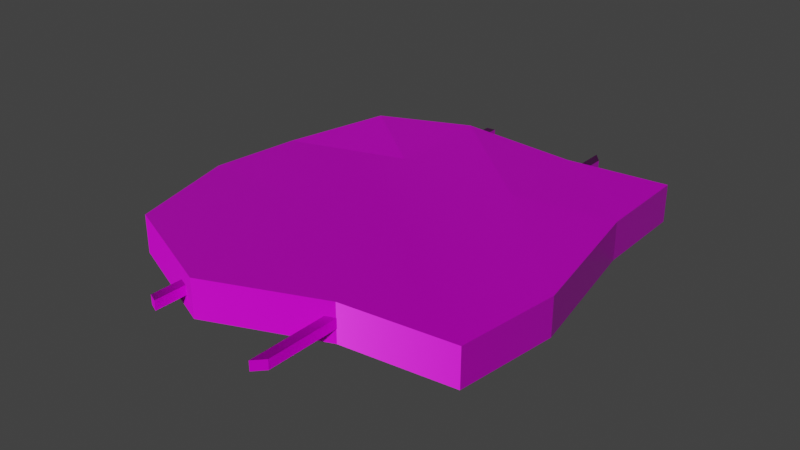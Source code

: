 # Source: rubble_wall_blank.blend  (saved by Blender 4.1.24; exported with 4.5.12 LTS)
import bpy
from mathutils import Matrix  # noqa: F401  (used for matrix-valued properties, if any)

bpy.ops.wm.read_factory_settings(use_empty=True)
scene = bpy.context.scene
scene.name = 'Scene'

# ---- images (referenced by path relative to the original .blend; pixels are not part of the script)
import os
ASSET_DIR = os.environ.get("B2B_ASSET_DIR", "")  # directory of the original .blend (textures are referenced by path, not embedded)
HERE = os.path.dirname(os.path.abspath(__file__))  # packed textures are extracted next to this script under _unpacked/

def load_image(name, relpath, width, height, colorspace="sRGB"):
    """Load a texture the original file referenced (path relative to the .blend, or extracted next to this script)."""
    p = next((c for c in (os.path.join(HERE, relpath), os.path.join(ASSET_DIR, relpath)) if relpath and os.path.exists(c)), "")
    if p:
        img = bpy.data.images.load(p, check_existing=True)
        img.name = name
    else:  # same state as the original file: an image datablock whose file is absent (Cycles renders it pink)
        img = bpy.data.images.new(name, width, height)
        img.source = "FILE"
        img.filepath = "//" + (relpath or name)
    img.colorspace_settings.name = colorspace
    return img
img_concrete043b_1k_jpg_color_jpg_001 = load_image('Concrete043B_1K-JPG_Color.jpg.001', 'Concrete043B_1K-JPG_Color.jpg', 1024, 1024, 'sRGB')
img_concrete043b_1k_jpg_metalness_jpg_001 = load_image('Concrete043B_1K-JPG_Metalness.jpg.001', 'Concrete043B_1K-JPG_Metalness.jpg', 1024, 1024, 'sRGB')
img_concrete043b_1k_jpg_roughness_jpg_001 = load_image('Concrete043B_1K-JPG_Roughness.jpg.001', 'Concrete043B_1K-JPG_Roughness.jpg', 1024, 1024, 'sRGB')
img_concrete043b_1k_jpg_normalgl_jpg_001 = load_image('Concrete043B_1K-JPG_NormalGL.jpg.001', 'Concrete043B_1K-JPG_NormalGL.jpg', 1024, 1024, 'Non-Color')
img_metal023_1k_jpg_color_jpg = load_image('Metal023_1K-JPG_Color.jpg', 'Metal023_1K-JPG_Color.jpg', 1024, 1024, 'sRGB')
img_metal023_1k_jpg_metalness_jpg = load_image('Metal023_1K-JPG_Metalness.jpg', 'Metal023_1K-JPG_Metalness.jpg', 1024, 1024, 'Non-Color')
img_metal023_1k_jpg_roughness_jpg = load_image('Metal023_1K-JPG_Roughness.jpg', 'Metal023_1K-JPG_Roughness.jpg', 1024, 1024, 'Non-Color')
img_metal023_1k_jpg_normalgl_jpg = load_image('Metal023_1K-JPG_NormalGL.jpg', 'Metal023_1K-JPG_NormalGL.jpg', 1024, 1024, 'Non-Color')

# ---- materials (node trees are filled in below, after node groups)
mat_concrete = bpy.data.materials.new('Concrete')
mat_concrete.use_transparent_shadow = False
mat_steel = bpy.data.materials.new('Steel')
mat_steel.use_transparent_shadow = False

# ---- material node trees
mat_concrete.use_nodes = True; mat_concrete.node_tree.nodes.clear()
_N = mat_concrete.node_tree.nodes; _L = mat_concrete.node_tree.links
n0 = _N.new('NodeFrame'); n0.name = 'Frame'; n0.location = (-1270, 340)
n0.label = 'Mapping'
n0.width = 400
n1 = _N.new('NodeFrame'); n1.name = 'Frame.001'; n1.location = (-628, 540)
n1.label = 'Textures'
n1.width = 358
n2 = _N.new('ShaderNodeOutputMaterial'); n2.name = 'Material Output'; n2.location = (300, 300)
n3 = _N.new('ShaderNodeBsdfPrincipled'); n3.name = 'Principled BSDF'; n3.location = (10, 300)
n3.distribution = 'GGX'
n3.subsurface_method = 'RANDOM_WALK_SKIN'
n3.inputs[3].default_value = 1.45
n3.inputs[27].default_value = (0.0, 0.0, 0.0, 1.0)
n3.inputs[28].default_value = 1.0
n4 = _N.new('ShaderNodeTexImage'); n4.name = 'Image Texture'; n4.location = (88, -40)
n4.label = 'Base Color'
n4.image = img_concrete043b_1k_jpg_color_jpg_001
n5 = _N.new('ShaderNodeTexImage'); n5.name = 'Image Texture.001'; n5.location = (88, -320)
n5.label = 'Metallic'
n5.image = img_concrete043b_1k_jpg_metalness_jpg_001
n6 = _N.new('ShaderNodeTexImage'); n6.name = 'Image Texture.002'; n6.location = (88, -600)
n6.label = 'Roughness'
n6.image = img_concrete043b_1k_jpg_roughness_jpg_001
n7 = _N.new('ShaderNodeTexImage'); n7.name = 'Image Texture.003'; n7.location = (88, -880)
n7.label = 'Normal'
n7.image = img_concrete043b_1k_jpg_normalgl_jpg_001
n8 = _N.new('ShaderNodeNormalMap'); n8.name = 'Normal Map'; n8.location = (-240, -340)
n9 = _N.new('ShaderNodeMapping'); n9.name = 'Mapping'; n9.location = (230, -40)
n10 = _N.new('NodeReroute'); n10.name = 'Reroute'; n10.location = (38, -596)
n10.width = 16
n10.socket_idname = 'NodeSocketVector'
n11 = _N.new('ShaderNodeTexCoord'); n11.name = 'Texture Coordinate'; n11.location = (30, -40)
n12 = _N.new('ShaderNodeValue'); n12.name = 'Value'; n12.location = (45, -324)
n12.outputs[0].default_value = 5.0
n4.parent = n1
n5.parent = n1
n6.parent = n1
n7.parent = n1
n9.parent = n0
n10.parent = n1
n11.parent = n0
n12.parent = n0
_L.new(n3.outputs[0], n2.inputs[0])
_L.new(n4.outputs[0], n3.inputs[0])
_L.new(n5.outputs[0], n3.inputs[1])
_L.new(n6.outputs[0], n3.inputs[2])
_L.new(n7.outputs[0], n8.inputs[1])
_L.new(n8.outputs[0], n3.inputs[5])
_L.new(n10.outputs[0], n4.inputs[0])
_L.new(n10.outputs[0], n5.inputs[0])
_L.new(n10.outputs[0], n6.inputs[0])
_L.new(n10.outputs[0], n7.inputs[0])
_L.new(n9.outputs[0], n10.inputs[0])
_L.new(n11.outputs[2], n9.inputs[0])
_L.new(n12.outputs[0], n9.inputs[3])
n2.is_active_output = True
mat_steel.use_nodes = True; mat_steel.node_tree.nodes.clear()
_N = mat_steel.node_tree.nodes; _L = mat_steel.node_tree.links
n0 = _N.new('ShaderNodeOutputMaterial'); n0.name = 'Material Output'; n0.location = (300, 300)
n1 = _N.new('ShaderNodeBsdfPrincipled'); n1.name = 'Principled BSDF'; n1.location = (10, 300)
n1.inputs[3].default_value = 1.45
n2 = _N.new('ShaderNodeTexImage'); n2.name = 'Image Texture'; n2.location = (88, -40)
n2.label = 'Base Color'
n2.image = img_metal023_1k_jpg_color_jpg
n3 = _N.new('ShaderNodeTexImage'); n3.name = 'Image Texture.001'; n3.location = (88, -320)
n3.label = 'Metallic'
n3.image = img_metal023_1k_jpg_metalness_jpg
n4 = _N.new('ShaderNodeTexImage'); n4.name = 'Image Texture.002'; n4.location = (88, -600)
n4.label = 'Roughness'
n4.image = img_metal023_1k_jpg_roughness_jpg
n5 = _N.new('ShaderNodeTexImage'); n5.name = 'Image Texture.003'; n5.location = (88, -880)
n5.label = 'Normal'
n5.image = img_metal023_1k_jpg_normalgl_jpg
n6 = _N.new('ShaderNodeNormalMap'); n6.name = 'Normal Map'; n6.location = (-240, -340)
n7 = _N.new('ShaderNodeMapping'); n7.name = 'Mapping'; n7.location = (230, -40)
n8 = _N.new('NodeReroute'); n8.name = 'Reroute'; n8.location = (38, -596)
n8.width = 16
n8.socket_idname = 'NodeSocketVector'
n9 = _N.new('ShaderNodeTexCoord'); n9.name = 'Texture Coordinate'; n9.location = (30, -40)
n10 = _N.new('NodeFrame'); n10.name = 'Frame'; n10.location = (-1270, 340)
n10.label = 'Mapping'
n10.width = 400
n11 = _N.new('NodeFrame'); n11.name = 'Frame.001'; n11.location = (-628, 540)
n11.label = 'Textures'
n11.width = 358
n2.parent = n11
n3.parent = n11
n4.parent = n11
n5.parent = n11
n7.parent = n10
n8.parent = n11
n9.parent = n10
_L.new(n1.outputs[0], n0.inputs[0])
_L.new(n2.outputs[0], n1.inputs[0])
_L.new(n3.outputs[0], n1.inputs[1])
_L.new(n4.outputs[0], n1.inputs[2])
_L.new(n5.outputs[0], n6.inputs[1])
_L.new(n6.outputs[0], n1.inputs[5])
_L.new(n8.outputs[0], n2.inputs[0])
_L.new(n8.outputs[0], n3.inputs[0])
_L.new(n8.outputs[0], n4.inputs[0])
_L.new(n8.outputs[0], n5.inputs[0])
_L.new(n7.outputs[0], n8.inputs[0])
_L.new(n9.outputs[2], n7.inputs[0])
n0.is_active_output = True

# ---- world
world_world = bpy.data.worlds.new('World'); scene.world = world_world
world_world.use_nodes = True; world_world.node_tree.nodes.clear()
_N = world_world.node_tree.nodes; _L = world_world.node_tree.links
n0 = _N.new('ShaderNodeOutputWorld'); n0.name = 'World Output'; n0.location = (300, 300)
n1 = _N.new('ShaderNodeBackground'); n1.name = 'Background'; n1.location = (10, 300)
n1.inputs[0].default_value = (0.05088, 0.05088, 0.05088, 1.0)
n1.inputs[1].default_value = 0.9
_L.new(n1.outputs[0], n0.inputs[0])
n0.is_active_output = True
world_world.color = (0.05088, 0.05088, 0.05088)
world_world.use_sun_shadow = False
world_world.sun_shadow_jitter_overblur = 0.0

# ---- meshes
me_cube_004 = bpy.data.meshes.new('Cube.004')
me_cube_004.from_pydata([(-0.8178, -0.1, -0.7112), (-0.8453, -0.1, 0.9209), (-0.8178, 0.1, -0.7112), (-0.8453, 0.1, 0.9209), (0.8522, -0.1, -0.9106), (0.9347, -0.1, 0.8659), (0.8522, 0.1, -0.9106), (0.9347, 0.1, 0.8659), (-0.945, -0.1, -0.1339), (-1.0, -0.1, 0.3333), (-1.0, 0.1, 0.3333), (-0.945, 0.1, -0.1339), (1.0, 0.1, 0.3333), (0.8625, 0.1, -0.4055), (1.0, -0.1, 0.3333), (0.8625, -0.1, -0.4055), (0.3127, 0.1, -0.8556), (-0.3436, 0.1, -0.914), (-0.2371, 0.1, 1.175), (0.3574, 0.1, 0.9312), (-0.3436, -0.1, -0.914), (0.3127, -0.1, -0.8556), (0.3574, -0.1, 0.9312), (-0.2371, -0.1, 1.175), (0.3333, -0.1, -0.3333), (-0.3333, -0.1, -0.3333), (0.3333, -0.1, 0.3333), (-0.3333, -0.1, 0.3333), (-0.3333, 0.1, -0.3333), (0.3333, 0.1, -0.3333), (-0.3333, 0.1, 0.3333), (0.3333, 0.1, 0.3333), (-0.31, 0.025, 1.311), (-0.36, -0.025, 1.289), (-0.31, -0.025, 1.311), (-0.36, 0.025, 1.289), (-0.36, -0.025, -1.097), (-0.31, 0.025, -1.103), (-0.31, -0.025, -1.103), (-0.36, 0.025, -1.097), (0.36, 0.025, 1.312), (0.31, -0.025, 1.365), (0.36, -0.025, 1.312), (0.31, 0.025, 1.365), (0.31, -0.025, -1.162), (0.36, 0.025, -1.102), (0.36, -0.025, -1.102), (0.31, 0.025, -1.162)], [], [(9, 1, 3, 10), (31, 19, 7, 12), (12, 7, 5, 14), (27, 23, 1, 9), (16, 6, 4, 21), (18, 3, 1, 23), (20, 25, 8, 0), (25, 27, 9, 8), (6, 13, 15, 4), (13, 12, 14, 15), (16, 29, 13, 6), (29, 31, 12, 13), (0, 8, 11, 2), (8, 9, 10, 11), (11, 10, 30, 28), (28, 30, 31, 29), (2, 11, 28, 17), (17, 28, 29, 16), (15, 14, 26, 24), (24, 26, 27, 25), (4, 15, 24, 21), (21, 24, 25, 20), (7, 19, 22, 5), (19, 18, 23, 22), (2, 17, 20, 0), (17, 16, 21, 20), (14, 5, 22, 26), (26, 22, 23, 27), (10, 3, 18, 30), (30, 18, 19, 31), (38, 37, 32, 34), (37, 39, 35, 32), (36, 38, 34, 33), (39, 36, 33, 35), (37, 38, 36, 39), (46, 45, 40, 42), (45, 47, 43, 40), (44, 46, 42, 41), (47, 44, 41, 43), (45, 46, 44, 47), (42, 40, 43, 41), (34, 32, 35, 33)])
me_cube_004.polygons.foreach_set('material_index', [0, 0, 0, 0, 0, 0, 0, 0, 0, 0, 0, 0, 0, 0, 0, 0, 0, 0, 0, 0, 0, 0, 0, 0, 0, 0, 0, 0, 0, 0, 1, 1, 1, 1, 1, 1, 1, 1, 1, 1, 1, 1])
_uv = me_cube_004.uv_layers.new(name='UVMap')
_uv.uv.foreach_set('vector', [0.26, 0.8546, 0.261, 0.7715, 0.2883, 0.7718, 0.2874, 0.8549, 0.4589, 0.1831, 0.5416, 0.1781, 0.5404, 0.2588, 0.4676, 0.2749, 0.2922, 0.4412, 0.2913, 0.5145, 0.264, 0.5142, 0.2649, 0.4408, 0.1159, 0.09046, 0.0, 0.08878, 0.04563, 0.01016, 0.1289, 6.474e-08, 0.2954, 0.1938, 0.2942, 0.2694, 0.2668, 0.2691, 0.2674, 0.1935, 0.2894, 0.6817, 0.2883, 0.7718, 0.261, 0.7715, 0.2621, 0.6814, 0.2709, 0.1122, 0.2036, 0.1027, 0.1917, 0.01676, 0.2676, 0.04938, 0.2036, 0.1027, 0.1159, 0.09046, 0.1289, 6.474e-08, 0.1917, 0.01676, 0.2942, 0.2694, 0.2934, 0.3384, 0.266, 0.3381, 0.2668, 0.2691, 0.2934, 0.3384, 0.2922, 0.4412, 0.2649, 0.4408, 0.266, 0.3381, 0.2954, 0.1938, 0.3677, 0.1917, 0.3639, 0.2652, 0.2942, 0.2694, 0.3677, 0.1917, 0.4589, 0.1831, 0.4676, 0.2749, 0.3639, 0.2652, 0.2584, 0.9997, 0.2593, 0.9189, 0.2866, 0.9192, 0.2857, 1.0, 0.2593, 0.9189, 0.26, 0.8546, 0.2874, 0.8549, 0.2866, 0.9192, 0.3735, 0.01609, 0.4377, 3.237e-08, 0.4495, 0.09203, 0.3606, 0.1031, 0.3606, 0.1031, 0.4495, 0.09203, 0.4589, 0.1831, 0.3677, 0.1917, 0.2957, 0.04886, 0.3735, 0.01609, 0.3606, 0.1031, 0.2933, 0.1123, 0.2933, 0.1123, 0.3606, 0.1031, 0.3677, 0.1917, 0.2954, 0.1938, 0.1979, 0.2633, 0.09491, 0.2713, 0.105, 0.1805, 0.1955, 0.1903, 0.1955, 0.1903, 0.105, 0.1805, 0.1159, 0.09046, 0.2036, 0.1027, 0.2668, 0.2691, 0.1979, 0.2633, 0.1955, 0.1903, 0.2674, 0.1935, 0.2674, 0.1935, 0.1955, 0.1903, 0.2036, 0.1027, 0.2709, 0.1122, 0.2913, 0.5145, 0.2904, 0.5939, 0.2631, 0.5936, 0.264, 0.5142, 0.2904, 0.5939, 0.2894, 0.6817, 0.2621, 0.6814, 0.2631, 0.5936, 0.2957, 0.04886, 0.2933, 0.1123, 0.2709, 0.1122, 0.2676, 0.04938, 0.2933, 0.1123, 0.2954, 0.1938, 0.2674, 0.1935, 0.2709, 0.1122, 0.09491, 0.2713, 0.02311, 0.2541, 0.02326, 0.1742, 0.105, 0.1805, 0.105, 0.1805, 0.02326, 0.1742, 0.0, 0.08878, 0.1159, 0.09046, 0.4377, 3.237e-08, 0.522, 0.01173, 0.5668, 0.09223, 0.4495, 0.09203, 0.4495, 0.09203, 0.5668, 0.09223, 0.5416, 0.1781, 0.4589, 0.1831, 5.916e-09, 0.02003, 0.01985, 0.02003, 0.01985, 0.9784, 0.0, 0.9784, 0.01985, 0.02003, 0.0397, 0.02272, 0.0397, 0.97, 0.01985, 0.9784, 0.05955, 0.02272, 0.07941, 0.02003, 0.07941, 0.9784, 0.05955, 0.97, 0.0397, 0.02272, 0.05955, 0.02272, 0.05955, 0.97, 0.0397, 0.97, 0.01985, 0.02003, 5.916e-09, 0.02003, 5.916e-09, 0.0, 0.01985, 0.0, 7.373e-10, 0.03023, 0.0195, 0.03023, 0.0195, 0.9716, 0.0, 0.9716, 0.0195, 0.03023, 0.039, 0.007129, 0.039, 0.9923, 0.0195, 0.9716, 0.05849, 0.007129, 0.07799, 0.03023, 0.07799, 0.9716, 0.05849, 0.9923, 0.039, 0.007129, 0.05849, 0.007129, 0.05849, 0.9923, 0.039, 0.9923, 0.0195, 0.03023, 7.373e-10, 0.03023, 0.0, 0.0, 0.0195, 4.719e-08, 0.0, 0.9716, 0.0195, 0.9716, 0.0195, 1.0, 0.0, 1.0, 0.0, 0.9784, 0.01985, 0.9784, 0.01985, 1.0, 5.916e-09, 1.0])
me_cube_004.materials.append(mat_concrete)
me_cube_004.materials.append(mat_steel)
me_cube_004.update()

# ---- objects
ob_cube = bpy.data.objects.new('Cube', me_cube_004)

# ---- transforms, parenting, visibility, modifiers, constraints
ob_cube.location = (0.0, 0.0, 0.0)
ob_cube.rotation_euler = (1.571, -0.0, 0.0)

# ---- collection membership
scene.collection.objects.link(ob_cube)

# ---- scene / render settings (as saved in the file)
scene.frame_start = 1; scene.frame_end = 250; scene.frame_set(1)
scene.render.engine = 'BLENDER_EEVEE_NEXT'
scene.cycles.sampling_pattern = 'TABULATED_SOBOL'
scene.eevee.ray_tracing_options.trace_max_roughness = 0.0
scene.view_settings.view_transform = 'Filmic'
bpy.context.view_layer.update()

# ---- added for rendering (the .blend has no active camera and no usable light): camera, sun
cam_auto = bpy.data.cameras.new('AutoCamera')
cam_auto.lens = 50.0
cam_auto.sensor_width = 36.0
cam_auto.clip_end = 1000.0
ob_auto_camera = bpy.data.objects.new('AutoCamera', cam_auto)
scene.collection.objects.link(ob_auto_camera)
ob_auto_camera.location = (2.98695, -3.68587, 2.38956)
ob_auto_camera.rotation_euler = (1.09748, -7.21219e-08, 0.694738)
scene.camera = ob_auto_camera
light_auto_sun = bpy.data.lights.new('AutoSun', 'SUN')
light_auto_sun.energy = 3.0
light_auto_sun.angle = 0.0523599
ob_auto_sun = bpy.data.objects.new('AutoSun', light_auto_sun)
scene.collection.objects.link(ob_auto_sun)
ob_auto_sun.rotation_euler = (0.872665, 0.174533, 0.523599)
bpy.context.view_layer.update()
